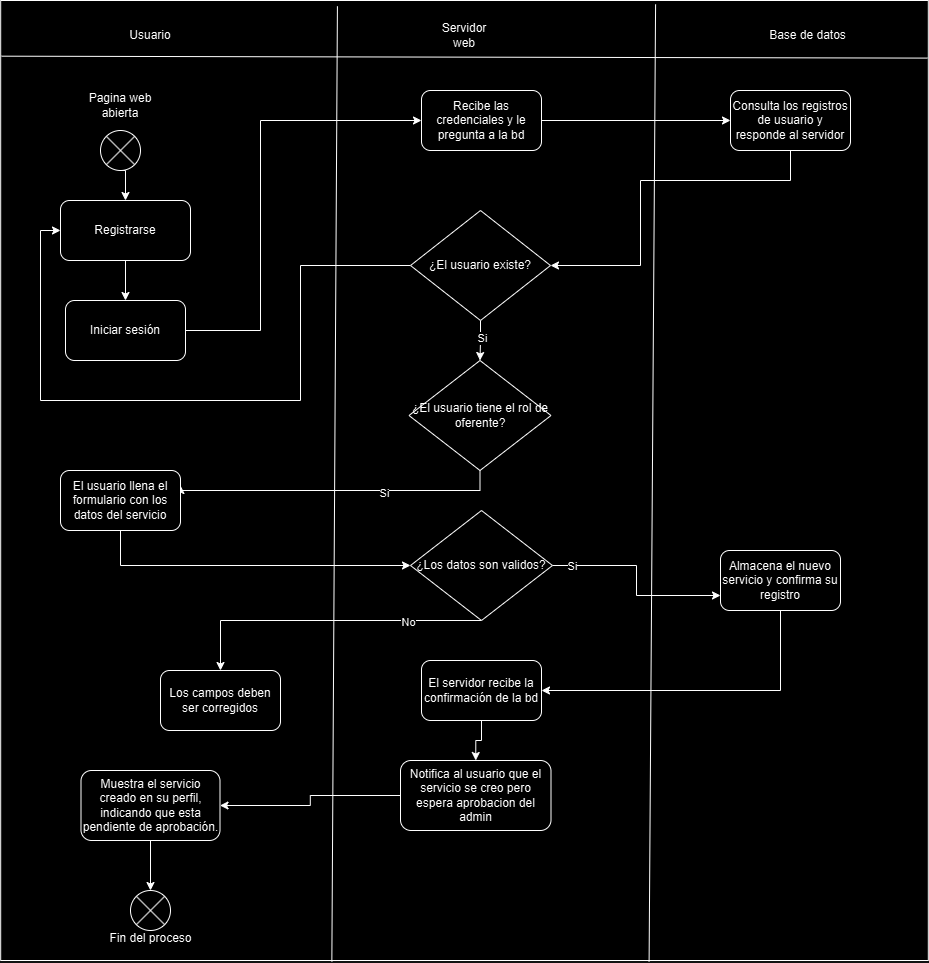

The diagram above was exported from draw.io. Its source (the exported page's mxGraphModel, read from the mxfile embedded in the PNG):
<mxGraphModel dx="2076" dy="1742" grid="1" gridSize="10" guides="1" tooltips="1" connect="1" arrows="1" fold="1" page="1" pageScale="1" pageWidth="827" pageHeight="1169" math="0" shadow="0">
  <root>
    <mxCell id="0" />
    <mxCell id="1" parent="0" />
    <mxCell id="EE2h_r2wnl54054FeM9y-18" value="" style="rounded=0;whiteSpace=wrap;html=1;" vertex="1" parent="1">
      <mxGeometry x="-119.81" y="-300" width="927.62" height="960" as="geometry" />
    </mxCell>
    <mxCell id="EE2h_r2wnl54054FeM9y-9" value="Base de datos" style="text;html=1;align=center;verticalAlign=middle;whiteSpace=wrap;rounded=0;" vertex="1" parent="1">
      <mxGeometry x="640" y="-280" width="95.18" height="30" as="geometry" />
    </mxCell>
    <mxCell id="EE2h_r2wnl54054FeM9y-10" value="Servidor web" style="text;html=1;align=center;verticalAlign=middle;whiteSpace=wrap;rounded=0;" vertex="1" parent="1">
      <mxGeometry x="314" y="-280" width="60" height="30" as="geometry" />
    </mxCell>
    <mxCell id="EE2h_r2wnl54054FeM9y-114" style="edgeStyle=orthogonalEdgeStyle;rounded=0;orthogonalLoop=1;jettySize=auto;html=1;exitX=1;exitY=0.5;exitDx=0;exitDy=0;entryX=0;entryY=0.5;entryDx=0;entryDy=0;" edge="1" parent="1" source="EE2h_r2wnl54054FeM9y-13" target="EE2h_r2wnl54054FeM9y-110">
      <mxGeometry relative="1" as="geometry">
        <Array as="points">
          <mxPoint x="140" y="30" />
          <mxPoint x="140" y="-180" />
        </Array>
      </mxGeometry>
    </mxCell>
    <mxCell id="EE2h_r2wnl54054FeM9y-13" value="Iniciar sesión" style="rounded=1;whiteSpace=wrap;html=1;" vertex="1" parent="1">
      <mxGeometry x="-55" width="120" height="60" as="geometry" />
    </mxCell>
    <mxCell id="EE2h_r2wnl54054FeM9y-83" style="edgeStyle=orthogonalEdgeStyle;rounded=0;orthogonalLoop=1;jettySize=auto;html=1;exitX=0.5;exitY=1;exitDx=0;exitDy=0;entryX=0.5;entryY=0;entryDx=0;entryDy=0;" edge="1" parent="1" source="EE2h_r2wnl54054FeM9y-14" target="EE2h_r2wnl54054FeM9y-70">
      <mxGeometry relative="1" as="geometry" />
    </mxCell>
    <mxCell id="EE2h_r2wnl54054FeM9y-87" value="Si" style="edgeLabel;html=1;align=center;verticalAlign=middle;resizable=0;points=[];" vertex="1" connectable="0" parent="EE2h_r2wnl54054FeM9y-83">
      <mxGeometry x="-0.15" y="1" relative="1" as="geometry">
        <mxPoint as="offset" />
      </mxGeometry>
    </mxCell>
    <mxCell id="EE2h_r2wnl54054FeM9y-113" style="edgeStyle=orthogonalEdgeStyle;rounded=0;orthogonalLoop=1;jettySize=auto;html=1;exitX=0;exitY=0.5;exitDx=0;exitDy=0;entryX=0;entryY=0.5;entryDx=0;entryDy=0;" edge="1" parent="1" source="EE2h_r2wnl54054FeM9y-14" target="EE2h_r2wnl54054FeM9y-84">
      <mxGeometry relative="1" as="geometry">
        <Array as="points">
          <mxPoint x="180" y="-35" />
          <mxPoint x="180" y="100" />
          <mxPoint x="-80" y="100" />
          <mxPoint x="-80" y="-70" />
        </Array>
      </mxGeometry>
    </mxCell>
    <mxCell id="EE2h_r2wnl54054FeM9y-14" value="¿El usuario existe?" style="rhombus;whiteSpace=wrap;html=1;" vertex="1" parent="1">
      <mxGeometry x="290" y="-90" width="140" height="110" as="geometry" />
    </mxCell>
    <mxCell id="EE2h_r2wnl54054FeM9y-20" value="" style="endArrow=none;html=1;rounded=0;entryX=0.363;entryY=0.006;entryDx=0;entryDy=0;entryPerimeter=0;exitX=0.357;exitY=1.001;exitDx=0;exitDy=0;exitPerimeter=0;" edge="1" parent="1" source="EE2h_r2wnl54054FeM9y-18" target="EE2h_r2wnl54054FeM9y-18">
      <mxGeometry width="50" height="50" relative="1" as="geometry">
        <mxPoint x="230" y="50" as="sourcePoint" />
        <mxPoint x="280" as="targetPoint" />
      </mxGeometry>
    </mxCell>
    <mxCell id="EE2h_r2wnl54054FeM9y-8" value="Usuario" style="text;html=1;align=center;verticalAlign=middle;whiteSpace=wrap;rounded=0;" vertex="1" parent="1">
      <mxGeometry y="-280" width="60" height="30" as="geometry" />
    </mxCell>
    <mxCell id="EE2h_r2wnl54054FeM9y-85" style="edgeStyle=orthogonalEdgeStyle;rounded=0;orthogonalLoop=1;jettySize=auto;html=1;exitX=0.5;exitY=1;exitDx=0;exitDy=0;entryX=0.5;entryY=0;entryDx=0;entryDy=0;" edge="1" parent="1" source="EE2h_r2wnl54054FeM9y-60" target="EE2h_r2wnl54054FeM9y-84">
      <mxGeometry relative="1" as="geometry" />
    </mxCell>
    <mxCell id="EE2h_r2wnl54054FeM9y-60" value="" style="shape=sumEllipse;perimeter=ellipsePerimeter;whiteSpace=wrap;html=1;backgroundOutline=1;" vertex="1" parent="1">
      <mxGeometry x="-20" y="-170" width="40" height="40" as="geometry" />
    </mxCell>
    <mxCell id="EE2h_r2wnl54054FeM9y-67" value="" style="endArrow=none;html=1;rounded=0;exitX=0.001;exitY=0.058;exitDx=0;exitDy=0;exitPerimeter=0;entryX=0.999;entryY=0.06;entryDx=0;entryDy=0;entryPerimeter=0;" edge="1" parent="1" source="EE2h_r2wnl54054FeM9y-18" target="EE2h_r2wnl54054FeM9y-18">
      <mxGeometry width="50" height="50" relative="1" as="geometry">
        <mxPoint x="280" y="20" as="sourcePoint" />
        <mxPoint x="330" y="-30" as="targetPoint" />
      </mxGeometry>
    </mxCell>
    <mxCell id="EE2h_r2wnl54054FeM9y-68" value="" style="endArrow=none;html=1;rounded=0;entryX=0.706;entryY=0.004;entryDx=0;entryDy=0;entryPerimeter=0;exitX=0.699;exitY=1.001;exitDx=0;exitDy=0;exitPerimeter=0;" edge="1" parent="1" source="EE2h_r2wnl54054FeM9y-18" target="EE2h_r2wnl54054FeM9y-18">
      <mxGeometry width="50" height="50" relative="1" as="geometry">
        <mxPoint x="280" y="-90" as="sourcePoint" />
        <mxPoint x="330" y="-140" as="targetPoint" />
      </mxGeometry>
    </mxCell>
    <mxCell id="EE2h_r2wnl54054FeM9y-69" value="Pagina web abierta" style="text;html=1;align=center;verticalAlign=middle;whiteSpace=wrap;rounded=0;" vertex="1" parent="1">
      <mxGeometry x="-45" y="-210" width="90" height="30" as="geometry" />
    </mxCell>
    <mxCell id="EE2h_r2wnl54054FeM9y-91" style="edgeStyle=orthogonalEdgeStyle;rounded=0;orthogonalLoop=1;jettySize=auto;html=1;entryX=1;entryY=0.25;entryDx=0;entryDy=0;exitX=0.5;exitY=1;exitDx=0;exitDy=0;" edge="1" parent="1" source="EE2h_r2wnl54054FeM9y-70" target="EE2h_r2wnl54054FeM9y-71">
      <mxGeometry relative="1" as="geometry">
        <Array as="points">
          <mxPoint x="360" y="190" />
          <mxPoint x="60" y="190" />
        </Array>
      </mxGeometry>
    </mxCell>
    <mxCell id="EE2h_r2wnl54054FeM9y-96" value="Si" style="edgeLabel;html=1;align=center;verticalAlign=middle;resizable=0;points=[];" vertex="1" connectable="0" parent="EE2h_r2wnl54054FeM9y-91">
      <mxGeometry x="-0.2836" y="2" relative="1" as="geometry">
        <mxPoint as="offset" />
      </mxGeometry>
    </mxCell>
    <mxCell id="EE2h_r2wnl54054FeM9y-93" style="edgeStyle=orthogonalEdgeStyle;rounded=0;orthogonalLoop=1;jettySize=auto;html=1;exitX=0.5;exitY=1;exitDx=0;exitDy=0;entryX=0.5;entryY=0;entryDx=0;entryDy=0;" edge="1" parent="1" source="EE2h_r2wnl54054FeM9y-72" target="EE2h_r2wnl54054FeM9y-92">
      <mxGeometry relative="1" as="geometry">
        <Array as="points">
          <mxPoint x="100" y="320" />
        </Array>
      </mxGeometry>
    </mxCell>
    <mxCell id="EE2h_r2wnl54054FeM9y-95" value="No" style="edgeLabel;html=1;align=center;verticalAlign=middle;resizable=0;points=[];" vertex="1" connectable="0" parent="EE2h_r2wnl54054FeM9y-93">
      <mxGeometry x="-0.522" y="1" relative="1" as="geometry">
        <mxPoint as="offset" />
      </mxGeometry>
    </mxCell>
    <mxCell id="EE2h_r2wnl54054FeM9y-70" value="¿El usuario tiene el rol de oferente?" style="rhombus;whiteSpace=wrap;html=1;" vertex="1" parent="1">
      <mxGeometry x="288.5" y="60" width="142" height="110" as="geometry" />
    </mxCell>
    <mxCell id="EE2h_r2wnl54054FeM9y-97" style="edgeStyle=orthogonalEdgeStyle;rounded=0;orthogonalLoop=1;jettySize=auto;html=1;entryX=0;entryY=0.5;entryDx=0;entryDy=0;" edge="1" parent="1" source="EE2h_r2wnl54054FeM9y-71" target="EE2h_r2wnl54054FeM9y-72">
      <mxGeometry relative="1" as="geometry">
        <Array as="points">
          <mxPoint y="265" />
        </Array>
      </mxGeometry>
    </mxCell>
    <mxCell id="EE2h_r2wnl54054FeM9y-71" value="El usuario llena el formulario con los datos del servicio" style="rounded=1;whiteSpace=wrap;html=1;" vertex="1" parent="1">
      <mxGeometry x="-60" y="170" width="120" height="60" as="geometry" />
    </mxCell>
    <mxCell id="EE2h_r2wnl54054FeM9y-104" style="edgeStyle=orthogonalEdgeStyle;rounded=0;orthogonalLoop=1;jettySize=auto;html=1;exitX=1;exitY=0.5;exitDx=0;exitDy=0;entryX=0;entryY=0.75;entryDx=0;entryDy=0;" edge="1" parent="1" source="EE2h_r2wnl54054FeM9y-72" target="EE2h_r2wnl54054FeM9y-73">
      <mxGeometry relative="1" as="geometry" />
    </mxCell>
    <mxCell id="EE2h_r2wnl54054FeM9y-105" value="Si" style="edgeLabel;html=1;align=center;verticalAlign=middle;resizable=0;points=[];" vertex="1" connectable="0" parent="EE2h_r2wnl54054FeM9y-104">
      <mxGeometry x="-0.804" relative="1" as="geometry">
        <mxPoint as="offset" />
      </mxGeometry>
    </mxCell>
    <mxCell id="EE2h_r2wnl54054FeM9y-72" value="¿Los datos son validos?" style="rhombus;whiteSpace=wrap;html=1;" vertex="1" parent="1">
      <mxGeometry x="290" y="210" width="142" height="110" as="geometry" />
    </mxCell>
    <mxCell id="EE2h_r2wnl54054FeM9y-106" style="edgeStyle=orthogonalEdgeStyle;rounded=0;orthogonalLoop=1;jettySize=auto;html=1;exitX=0.5;exitY=1;exitDx=0;exitDy=0;entryX=1;entryY=0.5;entryDx=0;entryDy=0;" edge="1" parent="1" source="EE2h_r2wnl54054FeM9y-73" target="EE2h_r2wnl54054FeM9y-74">
      <mxGeometry relative="1" as="geometry" />
    </mxCell>
    <mxCell id="EE2h_r2wnl54054FeM9y-73" value="Almacena el nuevo servicio y confirma su registro" style="rounded=1;whiteSpace=wrap;html=1;" vertex="1" parent="1">
      <mxGeometry x="600" y="250" width="120" height="60" as="geometry" />
    </mxCell>
    <mxCell id="EE2h_r2wnl54054FeM9y-107" style="edgeStyle=orthogonalEdgeStyle;rounded=0;orthogonalLoop=1;jettySize=auto;html=1;exitX=0.5;exitY=1;exitDx=0;exitDy=0;entryX=0.5;entryY=0;entryDx=0;entryDy=0;" edge="1" parent="1" source="EE2h_r2wnl54054FeM9y-74" target="EE2h_r2wnl54054FeM9y-75">
      <mxGeometry relative="1" as="geometry" />
    </mxCell>
    <mxCell id="EE2h_r2wnl54054FeM9y-74" value="El servidor recibe la confirmación de la bd" style="rounded=1;whiteSpace=wrap;html=1;" vertex="1" parent="1">
      <mxGeometry x="301" y="360" width="120" height="60" as="geometry" />
    </mxCell>
    <mxCell id="EE2h_r2wnl54054FeM9y-108" style="edgeStyle=orthogonalEdgeStyle;rounded=0;orthogonalLoop=1;jettySize=auto;html=1;entryX=1;entryY=0.5;entryDx=0;entryDy=0;" edge="1" parent="1" source="EE2h_r2wnl54054FeM9y-75" target="EE2h_r2wnl54054FeM9y-76">
      <mxGeometry relative="1" as="geometry" />
    </mxCell>
    <mxCell id="EE2h_r2wnl54054FeM9y-75" value="Notifica al usuario que el servicio se creo pero espera aprobacion del admin" style="rounded=1;whiteSpace=wrap;html=1;" vertex="1" parent="1">
      <mxGeometry x="280" y="460" width="150.5" height="70" as="geometry" />
    </mxCell>
    <mxCell id="EE2h_r2wnl54054FeM9y-109" style="edgeStyle=orthogonalEdgeStyle;rounded=0;orthogonalLoop=1;jettySize=auto;html=1;entryX=0.5;entryY=0;entryDx=0;entryDy=0;" edge="1" parent="1" source="EE2h_r2wnl54054FeM9y-76" target="EE2h_r2wnl54054FeM9y-77">
      <mxGeometry relative="1" as="geometry" />
    </mxCell>
    <mxCell id="EE2h_r2wnl54054FeM9y-76" value="Muestra el servicio creado en su perfil, indicando que esta pendiente de aprobación." style="rounded=1;whiteSpace=wrap;html=1;" vertex="1" parent="1">
      <mxGeometry x="-39.5" y="470" width="139" height="70" as="geometry" />
    </mxCell>
    <mxCell id="EE2h_r2wnl54054FeM9y-77" value="" style="shape=sumEllipse;perimeter=ellipsePerimeter;whiteSpace=wrap;html=1;backgroundOutline=1;" vertex="1" parent="1">
      <mxGeometry x="10" y="590" width="40" height="40" as="geometry" />
    </mxCell>
    <mxCell id="EE2h_r2wnl54054FeM9y-78" value="Fin del proceso&lt;div&gt;&lt;br&gt;&lt;/div&gt;" style="text;html=1;align=center;verticalAlign=middle;whiteSpace=wrap;rounded=0;" vertex="1" parent="1">
      <mxGeometry x="-27.5" y="630" width="115" height="30" as="geometry" />
    </mxCell>
    <mxCell id="EE2h_r2wnl54054FeM9y-86" style="edgeStyle=orthogonalEdgeStyle;rounded=0;orthogonalLoop=1;jettySize=auto;html=1;exitX=0.5;exitY=1;exitDx=0;exitDy=0;entryX=0.5;entryY=0;entryDx=0;entryDy=0;" edge="1" parent="1" source="EE2h_r2wnl54054FeM9y-84" target="EE2h_r2wnl54054FeM9y-13">
      <mxGeometry relative="1" as="geometry" />
    </mxCell>
    <mxCell id="EE2h_r2wnl54054FeM9y-84" value="Registrarse" style="rounded=1;whiteSpace=wrap;html=1;" vertex="1" parent="1">
      <mxGeometry x="-60" y="-100" width="130" height="60" as="geometry" />
    </mxCell>
    <mxCell id="EE2h_r2wnl54054FeM9y-92" value="Los campos deben ser corregidos" style="rounded=1;whiteSpace=wrap;html=1;" vertex="1" parent="1">
      <mxGeometry x="40" y="370" width="120" height="60" as="geometry" />
    </mxCell>
    <mxCell id="EE2h_r2wnl54054FeM9y-115" style="edgeStyle=orthogonalEdgeStyle;rounded=0;orthogonalLoop=1;jettySize=auto;html=1;exitX=1;exitY=0.5;exitDx=0;exitDy=0;entryX=0;entryY=0.5;entryDx=0;entryDy=0;" edge="1" parent="1" source="EE2h_r2wnl54054FeM9y-110" target="EE2h_r2wnl54054FeM9y-111">
      <mxGeometry relative="1" as="geometry" />
    </mxCell>
    <mxCell id="EE2h_r2wnl54054FeM9y-110" value="Recibe las credenciales y le pregunta a la bd" style="rounded=1;whiteSpace=wrap;html=1;" vertex="1" parent="1">
      <mxGeometry x="301" y="-210" width="120" height="60" as="geometry" />
    </mxCell>
    <mxCell id="EE2h_r2wnl54054FeM9y-112" style="edgeStyle=orthogonalEdgeStyle;rounded=0;orthogonalLoop=1;jettySize=auto;html=1;entryX=1;entryY=0.5;entryDx=0;entryDy=0;" edge="1" parent="1" source="EE2h_r2wnl54054FeM9y-111" target="EE2h_r2wnl54054FeM9y-14">
      <mxGeometry relative="1" as="geometry">
        <Array as="points">
          <mxPoint x="670" y="-120" />
          <mxPoint x="520" y="-120" />
          <mxPoint x="520" y="-35" />
        </Array>
      </mxGeometry>
    </mxCell>
    <mxCell id="EE2h_r2wnl54054FeM9y-111" value="Consulta los registros de usuario y responde al servidor" style="rounded=1;whiteSpace=wrap;html=1;" vertex="1" parent="1">
      <mxGeometry x="610" y="-210" width="120" height="60" as="geometry" />
    </mxCell>
  </root>
</mxGraphModel>